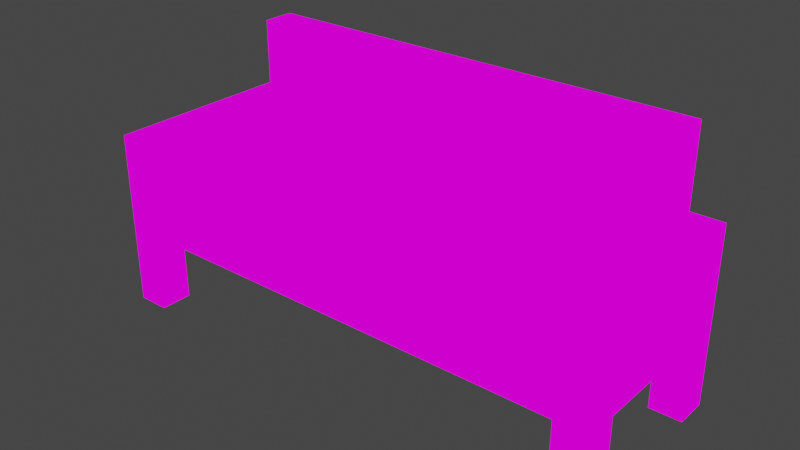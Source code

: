 # Source: yizhi.blend  (saved by Blender 3.2.14; exported with 4.5.12 LTS)
import bpy
from mathutils import Matrix  # noqa: F401  (used for matrix-valued properties, if any)

bpy.ops.wm.read_factory_settings(use_empty=True)
scene = bpy.context.scene
scene.name = 'Scene'

# ---- collections
col_collection = bpy.data.collections.new('Collection'); scene.collection.children.link(col_collection)

# ---- images (referenced by path relative to the original .blend; pixels are not part of the script)
import os
ASSET_DIR = os.environ.get("B2B_ASSET_DIR", "")  # directory of the original .blend (textures are referenced by path, not embedded)
HERE = os.path.dirname(os.path.abspath(__file__))  # packed textures are extracted next to this script under _unpacked/

def load_image(name, relpath, width, height, colorspace="sRGB"):
    """Load a texture the original file referenced (path relative to the .blend, or extracted next to this script)."""
    p = next((c for c in (os.path.join(HERE, relpath), os.path.join(ASSET_DIR, relpath)) if relpath and os.path.exists(c)), "")
    if p:
        img = bpy.data.images.load(p, check_existing=True)
        img.name = name
    else:  # same state as the original file: an image datablock whose file is absent (Cycles renders it pink)
        img = bpy.data.images.new(name, width, height)
        img.source = "FILE"
        img.filepath = "//" + (relpath or name)
    img.colorspace_settings.name = colorspace
    return img
img_yizhi_128_png = load_image('yizhi_128.png', 'yizhi_128.png', 1024, 1024, 'sRGB')

# ---- materials (node trees are filled in below, after node groups)
mat_001 = bpy.data.materials.new('材质.001')
mat_001.use_transparent_shadow = False

# ---- material node trees
mat_001.use_nodes = True; mat_001.node_tree.nodes.clear()
_N = mat_001.node_tree.nodes; _L = mat_001.node_tree.links
n0 = _N.new('ShaderNodeOutputMaterial'); n0.name = 'Material Output'; n0.location = (300, 300)
n1 = _N.new('ShaderNodeEmission'); n1.name = '自发光(发射)'; n1.location = (10, 300)
n2 = _N.new('ShaderNodeTexImage'); n2.name = '图像纹理'; n2.location = (-280, 270)
n2.image = img_yizhi_128_png
n2.interpolation = 'Closest'
_L.new(n1.outputs[0], n0.inputs[0])
_L.new(n2.outputs[0], n1.inputs[0])
n0.is_active_output = True

# ---- world
world_world = bpy.data.worlds.new('World'); scene.world = world_world
world_world.use_nodes = True; world_world.node_tree.nodes.clear()
_N = world_world.node_tree.nodes; _L = world_world.node_tree.links
n0 = _N.new('ShaderNodeOutputWorld'); n0.name = 'World Output'; n0.location = (300, 300)
n1 = _N.new('ShaderNodeBackground'); n1.name = 'Background'; n1.location = (10, 300)
n1.inputs[0].default_value = (0.05088, 0.05088, 0.05088, 1.0)
_L.new(n1.outputs[0], n0.inputs[0])
n0.is_active_output = True
world_world.color = (0.05088, 0.05088, 0.05088)
world_world.use_sun_shadow = False
world_world.sun_shadow_jitter_overblur = 0.0

# ---- meshes
me_013 = bpy.data.meshes.new('立方体.013')
me_013.from_pydata([(-1.0, -0.375, 0.375), (-1.0, -0.375, 0.5), (-1.0, 0.375, 0.375), (-1.0, 0.375, 0.5), (1.0, -0.375, 0.375), (1.0, -0.375, 0.5), (1.0, 0.375, 0.375), (1.0, 0.375, 0.5), (-0.875, 0.375, 0.375), (-0.875, 0.375, 0.5), (-0.875, -0.375, 0.375), (-0.875, -0.375, 0.5), (0.875, 0.375, 0.5), (0.875, -0.375, 0.375), (0.875, 0.375, 0.375), (0.875, -0.375, 0.5), (-1.0, -0.25, 0.375), (-1.0, -0.25, 0.5), (1.0, -0.25, 0.375), (1.0, -0.25, 0.5), (-0.875, -0.25, 0.5), (-0.875, -0.25, 0.375), (0.875, -0.25, 0.5), (0.875, -0.25, 0.375), (-1.0, 0.25, 0.5), (1.0, 0.25, 0.375), (-1.0, 0.25, 0.375), (1.0, 0.25, 0.5), (-0.875, 0.25, 0.5), (-0.875, 0.25, 0.375), (0.875, 0.25, 0.5), (0.875, 0.25, 0.375), (-1.0, -0.25, 0.0625), (-1.0, -0.375, 0.0625), (-0.875, 0.375, 0.0625), (-1.0, 0.375, 0.0625), (1.0, 0.25, 0.0625), (1.0, 0.375, 0.0625), (0.875, -0.375, 0.0625), (1.0, -0.375, 0.0625), (-0.875, -0.375, 0.0625), (-0.875, -0.25, 0.0625), (0.875, 0.375, 0.0625), (0.875, -0.25, 0.0625), (1.0, -0.25, 0.0625), (-1.0, 0.25, 0.0625), (-0.875, 0.25, 0.0625), (0.875, 0.25, 0.0625), (-1.0, 0.25, 0.75), (-1.0, 0.375, 0.75), (0.875, 0.375, 0.75), (1.0, 0.375, 0.75), (1.0, -0.25, 0.75), (1.0, -0.375, 0.75), (-0.875, -0.375, 0.75), (-1.0, -0.375, 0.75), (-0.875, 0.375, 0.75), (-0.875, -0.25, 0.75), (0.875, -0.375, 0.75), (0.875, -0.25, 0.75), (-1.0, -0.25, 0.75), (1.0, 0.25, 0.75), (-0.875, 0.25, 0.75), (0.875, 0.25, 0.75), (-0.875, 0.375, 1.062), (0.875, 0.375, 1.062), (-0.875, 0.25, 1.062), (0.875, 0.25, 1.062)], [], [(26, 24, 3, 2), (14, 12, 7, 6), (18, 19, 5, 4), (10, 11, 1, 0), (26, 2, 35, 45), (20, 28, 62, 57), (22, 20, 11, 15), (25, 31, 47, 36), (13, 15, 11, 10), (2, 3, 9, 8), (4, 5, 15, 13), (3, 24, 48, 49), (21, 23, 13, 10), (8, 9, 12, 14), (29, 31, 23, 21), (19, 27, 61, 52), (26, 29, 21, 16), (30, 28, 20, 22), (11, 20, 57, 54), (31, 25, 18, 23), (25, 27, 19, 18), (0, 1, 17, 16), (6, 7, 27, 25), (16, 21, 41, 32), (15, 5, 53, 58), (30, 12, 65, 67), (18, 4, 39, 44), (5, 19, 52, 53), (8, 14, 31, 29), (16, 17, 24, 26), (43, 44, 39, 38), (32, 41, 40, 33), (42, 37, 36, 47), (35, 34, 46, 45), (21, 10, 40, 41), (4, 13, 38, 39), (13, 23, 43, 38), (2, 8, 34, 35), (23, 18, 44, 43), (29, 26, 45, 46), (8, 29, 46, 34), (31, 14, 42, 47), (10, 0, 33, 40), (6, 25, 36, 37), (14, 6, 37, 42), (0, 16, 32, 33), (57, 60, 55, 54), (52, 59, 58, 53), (61, 63, 59, 52), (62, 48, 60, 57), (56, 49, 48, 62), (51, 50, 63, 61), (27, 7, 51, 61), (22, 15, 58, 59), (28, 9, 56, 62), (1, 11, 54, 55), (30, 22, 59, 63), (7, 12, 50, 51), (12, 30, 63, 50), (9, 3, 49, 56), (17, 1, 55, 60), (24, 17, 60, 48), (65, 64, 66, 67), (9, 28, 66, 64), (28, 30, 67, 66), (12, 9, 64, 65)])
_uv = me_013.uv_layers.new(name='UV 贴图')
_uv.uv.foreach_set('vector', [0.3906, 0.05469, 0.3906, 0.07031, 0.4062, 0.07031, 0.4062, 0.05469, 0.25, 0.05469, 0.25, 0.07031, 0.2656, 0.07031, 0.2656, 0.05469, 0.2969, 0.1562, 0.2969, 0.1719, 0.2812, 0.1719, 0.2812, 0.1562, 0.2578, 0.3359, 0.2578, 0.3516, 0.2422, 0.3516, 0.2422, 0.3359, 0.3906, 0.05469, 0.4062, 0.05469, 0.4062, 0.01562, 0.3906, 0.01562, 0.4375, 0.01562, 0.5312, 0.01562, 0.5312, 0.04688, 0.4375, 0.04688, 0.2344, 0.3125, 0.007812, 0.3125, 0.007812, 0.2969, 0.2344, 0.2969, 0.4375, 0.1406, 0.4219, 0.1406, 0.4219, 0.1016, 0.4375, 0.1016, 0.4922, 0.3359, 0.4922, 0.3516, 0.2578, 0.3516, 0.2578, 0.3359, 0.007812, 0.05469, 0.007812, 0.07031, 0.02344, 0.07031, 0.02344, 0.05469, 0.5078, 0.3359, 0.5078, 0.3516, 0.4922, 0.3516, 0.4922, 0.3359, 0.4062, 0.07031, 0.3906, 0.07031, 0.3906, 0.1016, 0.4062, 0.1016, 0.02344, 0.1719, 0.25, 0.1719, 0.25, 0.1562, 0.02344, 0.1562, 0.02344, 0.05469, 0.02344, 0.07031, 0.25, 0.07031, 0.25, 0.05469, 0.02344, 0.2656, 0.25, 0.2656, 0.25, 0.1719, 0.02344, 0.1719, 0.2969, 0.1719, 0.3906, 0.1719, 0.3906, 0.2031, 0.2969, 0.2031, 0.007812, 0.2656, 0.02344, 0.2656, 0.02344, 0.1719, 0.007812, 0.1719, 0.2344, 0.4062, 0.007812, 0.4062, 0.007812, 0.3125, 0.2344, 0.3125, 0.4219, 0.01562, 0.4375, 0.01562, 0.4375, 0.04688, 0.4219, 0.04688, 0.25, 0.2656, 0.2656, 0.2656, 0.2656, 0.1719, 0.25, 0.1719, 0.3906, 0.1562, 0.3906, 0.1719, 0.2969, 0.1719, 0.2969, 0.1562, 0.2812, 0.05469, 0.2812, 0.07031, 0.2969, 0.07031, 0.2969, 0.05469, 0.4062, 0.1562, 0.4062, 0.1719, 0.3906, 0.1719, 0.3906, 0.1562, 0.1562, 0.4688, 0.1719, 0.4688, 0.1719, 0.4297, 0.1562, 0.4297, 0.4922, 0.3516, 0.5078, 0.3516, 0.5078, 0.3906, 0.4922, 0.3906, 0.1172, 0.4219, 0.1406, 0.4219, 0.1406, 0.4922, 0.1172, 0.4922, 0.2969, 0.1562, 0.2812, 0.1562, 0.2812, 0.1172, 0.2969, 0.1172, 0.2812, 0.1719, 0.2969, 0.1719, 0.2969, 0.2031, 0.2812, 0.2031, 0.02344, 0.2812, 0.25, 0.2812, 0.25, 0.2656, 0.02344, 0.2656, 0.2969, 0.05469, 0.2969, 0.07031, 0.3906, 0.07031, 0.3906, 0.05469, 0.2812, 0.2656, 0.2969, 0.2656, 0.2969, 0.25, 0.2812, 0.25, 0.3438, 0.2656, 0.3594, 0.2656, 0.3594, 0.25, 0.3438, 0.25, 0.3125, 0.2656, 0.3281, 0.2656, 0.3281, 0.25, 0.3125, 0.25, 0.375, 0.2656, 0.3906, 0.2656, 0.3906, 0.25, 0.375, 0.25, 0.4688, 0.1953, 0.4531, 0.1953, 0.4531, 0.1562, 0.4688, 0.1562, 0.5078, 0.3359, 0.4922, 0.3359, 0.4922, 0.2969, 0.5078, 0.2969, 0.4531, 0.1406, 0.4688, 0.1406, 0.4688, 0.1016, 0.4531, 0.1016, 0.007812, 0.05469, 0.02344, 0.05469, 0.02344, 0.01562, 0.007812, 0.01562, 0.4219, 0.1953, 0.4375, 0.1953, 0.4375, 0.1562, 0.4219, 0.1562, 0.2031, 0.4688, 0.1875, 0.4688, 0.1875, 0.4219, 0.2031, 0.4219, 0.5, 0.1953, 0.4844, 0.1953, 0.4844, 0.1562, 0.5, 0.1562, 0.4844, 0.1406, 0.5, 0.1406, 0.5, 0.1016, 0.4844, 0.1016, 0.2578, 0.3359, 0.2422, 0.3359, 0.2422, 0.2969, 0.2578, 0.2969, 0.4062, 0.1562, 0.3906, 0.1562, 0.3906, 0.1172, 0.4062, 0.1172, 0.25, 0.05469, 0.2656, 0.05469, 0.2656, 0.01562, 0.25, 0.01562, 0.2812, 0.05469, 0.2969, 0.05469, 0.2969, 0.01562, 0.2812, 0.01562, 0.5312, 0.2344, 0.5156, 0.2344, 0.5156, 0.2188, 0.5312, 0.2188, 0.5, 0.4219, 0.4844, 0.4219, 0.4844, 0.4062, 0.5, 0.4062, 0.5, 0.5078, 0.4844, 0.5078, 0.4844, 0.4219, 0.5, 0.4219, 0.5312, 0.3281, 0.5156, 0.3281, 0.5156, 0.2344, 0.5312, 0.2344, 0.5312, 0.3438, 0.5156, 0.3438, 0.5156, 0.3281, 0.5312, 0.3281, 0.5, 0.5234, 0.4844, 0.5234, 0.4844, 0.5078, 0.5, 0.5078, 0.3906, 0.1719, 0.4062, 0.1719, 0.4062, 0.2031, 0.3906, 0.2031, 0.02344, 0.4219, 0.007812, 0.4219, 0.007812, 0.4531, 0.02344, 0.4531, 0.5312, 0.01562, 0.5469, 0.01562, 0.5469, 0.04688, 0.5312, 0.04688, 0.2422, 0.3516, 0.2578, 0.3516, 0.2578, 0.3906, 0.2422, 0.3906, 0.1172, 0.4219, 0.02344, 0.4219, 0.02344, 0.4531, 0.1172, 0.4531, 0.2656, 0.07031, 0.25, 0.07031, 0.25, 0.1016, 0.2656, 0.1016, 0.1406, 0.4219, 0.1172, 0.4219, 0.1172, 0.4531, 0.1406, 0.4531, 0.02344, 0.07031, 0.007812, 0.07031, 0.007812, 0.1016, 0.02344, 0.1016, 0.2969, 0.07031, 0.2812, 0.07031, 0.2812, 0.1016, 0.2969, 0.1016, 0.3906, 0.07031, 0.2969, 0.07031, 0.2969, 0.1016, 0.3906, 0.1016, 0.5, 0.2344, 0.2891, 0.2344, 0.2891, 0.2188, 0.5, 0.2188, 0.5469, 0.01562, 0.5312, 0.01562, 0.5312, 0.08594, 0.5469, 0.08594, 0.25, 0.3984, 0.4688, 0.3984, 0.4688, 0.4688, 0.25, 0.4688, 0.25, 0.07031, 0.02344, 0.07031, 0.02344, 0.1406, 0.25, 0.1406])
me_013.materials.append(mat_001)
me_013.use_paint_bone_selection = False
me_013.use_paint_mask = True
me_013.update()

# ---- objects
ob_x = bpy.data.objects.new('立方体', me_013)

# ---- transforms, parenting, visibility, modifiers, constraints
ob_x.location = (0.0, 0.0, -0.0625)

# ---- collection membership
col_collection.objects.link(ob_x)

# ---- scene / render settings (as saved in the file)
scene.frame_start = 1; scene.frame_end = 250; scene.frame_set(23)
scene.render.engine = 'BLENDER_EEVEE_NEXT'
scene.cycles.sampling_pattern = 'TABULATED_SOBOL'
scene.cycles.use_light_tree = False
scene.view_settings.view_transform = 'Filmic'
bpy.context.view_layer.update()

# ---- added for rendering (the .blend has no active camera): camera
cam_auto = bpy.data.cameras.new('AutoCamera')
cam_auto.lens = 50.0
cam_auto.sensor_width = 36.0
cam_auto.clip_end = 1000.0
ob_auto_camera = bpy.data.objects.new('AutoCamera', cam_auto)
scene.collection.objects.link(ob_auto_camera)
ob_auto_camera.location = (2.18214, -2.61857, 2.24571)
ob_auto_camera.rotation_euler = (1.09748, -7.21219e-08, 0.694738)
scene.camera = ob_auto_camera
bpy.context.view_layer.update()
